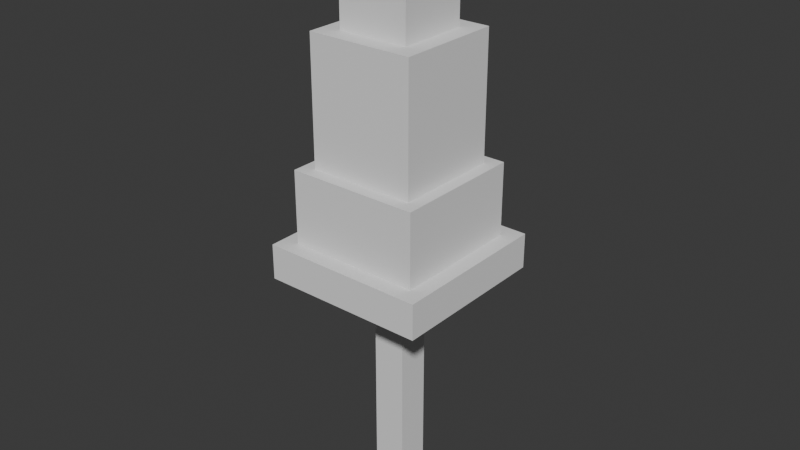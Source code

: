# Source: prop.blend  (saved by Blender 4.4.32; exported with 4.5.12 LTS)
import bpy
from mathutils import Matrix  # noqa: F401  (used for matrix-valued properties, if any)

bpy.ops.wm.read_factory_settings(use_empty=True)
scene = bpy.context.scene
scene.name = 'Scene'

# ---- collections
col_collection = bpy.data.collections.new('Collection'); scene.collection.children.link(col_collection)

# ---- world
world_world = bpy.data.worlds.new('World'); scene.world = world_world
world_world.use_nodes = True; world_world.node_tree.nodes.clear()
_N = world_world.node_tree.nodes; _L = world_world.node_tree.links
n0 = _N.new('ShaderNodeOutputWorld'); n0.name = 'World Output'; n0.location = (300, 300)
n1 = _N.new('ShaderNodeBackground'); n1.name = 'Background'; n1.location = (10, 300)
n1.inputs[0].default_value = (0.05088, 0.05088, 0.05088, 1.0)
_L.new(n1.outputs[0], n0.inputs[0])
n0.is_active_output = True
world_world.color = (0.05088, 0.05088, 0.05088)
world_world.sun_shadow_jitter_overblur = 0.0

# ---- meshes
me_cube_003 = bpy.data.meshes.new('Cube.003')
me_cube_003.from_pydata([(-0.8413, 3.92, 0.8413), (-0.8413, 7.218, 0.8413), (-0.8413, 3.92, -0.8413), (-0.8413, 7.218, -0.8413), (0.8413, 3.92, 0.8413), (0.8413, 7.218, 0.8413), (0.8413, 3.92, -0.8413), (0.8413, 7.218, -0.8413), (-0.2609, -0.2752, 0.2609), (-0.2609, 4.408, 0.2609), (-0.2609, -0.2752, -0.2609), (-0.2609, 4.408, -0.2609), (0.2609, -0.2752, 0.2609), (0.2609, 4.408, 0.2609), (0.2609, -0.2752, -0.2609), (0.2609, 4.408, -0.2609), (-1.043, 4.043, 1.043), (-1.043, 5.23, 1.043), (-1.043, 4.043, -1.043), (-1.043, 5.23, -1.043), (1.043, 4.043, 1.043), (1.043, 5.23, 1.043), (1.043, 4.043, -1.043), (1.043, 5.23, -1.043), (-0.561, 5.387, 0.561), (-0.561, 8.874, 0.561), (-0.561, 5.387, -0.561), (-0.561, 8.874, -0.561), (0.561, 5.387, 0.561), (0.561, 8.874, 0.561), (0.561, 5.387, -0.561), (0.561, 8.874, -0.561), (-1.3, 3.51, 1.3), (-1.3, 4.069, 1.3), (-1.3, 3.51, -1.3), (-1.3, 4.069, -1.3), (1.3, 3.51, 1.3), (1.3, 4.069, 1.3), (1.3, 3.51, -1.3), (1.3, 4.069, -1.3)], [], [(0, 1, 3, 2), (2, 3, 7, 6), (6, 7, 5, 4), (4, 5, 1, 0), (2, 6, 4, 0), (7, 3, 1, 5), (8, 9, 11, 10), (10, 11, 15, 14), (14, 15, 13, 12), (12, 13, 9, 8), (10, 14, 12, 8), (15, 11, 9, 13), (16, 17, 19, 18), (18, 19, 23, 22), (22, 23, 21, 20), (20, 21, 17, 16), (18, 22, 20, 16), (23, 19, 17, 21), (24, 25, 27, 26), (26, 27, 31, 30), (30, 31, 29, 28), (28, 29, 25, 24), (26, 30, 28, 24), (31, 27, 25, 29), (32, 33, 35, 34), (34, 35, 39, 38), (38, 39, 37, 36), (36, 37, 33, 32), (34, 38, 36, 32), (39, 35, 33, 37)])
_uv = me_cube_003.uv_layers.new(name='UVMap')
_uv.uv.foreach_set('vector', [0.375, 0.0, 0.625, 0.0, 0.625, 0.25, 0.375, 0.25, 0.375, 0.25, 0.625, 0.25, 0.625, 0.5, 0.375, 0.5, 0.375, 0.5, 0.625, 0.5, 0.625, 0.75, 0.375, 0.75, 0.375, 0.75, 0.625, 0.75, 0.625, 1.0, 0.375, 1.0, 0.125, 0.5, 0.375, 0.5, 0.375, 0.75, 0.125, 0.75, 0.625, 0.5, 0.875, 0.5, 0.875, 0.75, 0.625, 0.75, 0.375, 0.0, 0.625, 0.0, 0.625, 0.25, 0.375, 0.25, 0.375, 0.25, 0.625, 0.25, 0.625, 0.5, 0.375, 0.5, 0.375, 0.5, 0.625, 0.5, 0.625, 0.75, 0.375, 0.75, 0.375, 0.75, 0.625, 0.75, 0.625, 1.0, 0.375, 1.0, 0.125, 0.5, 0.375, 0.5, 0.375, 0.75, 0.125, 0.75, 0.625, 0.5, 0.875, 0.5, 0.875, 0.75, 0.625, 0.75, 0.375, 0.0, 0.625, 0.0, 0.625, 0.25, 0.375, 0.25, 0.375, 0.25, 0.625, 0.25, 0.625, 0.5, 0.375, 0.5, 0.375, 0.5, 0.625, 0.5, 0.625, 0.75, 0.375, 0.75, 0.375, 0.75, 0.625, 0.75, 0.625, 1.0, 0.375, 1.0, 0.125, 0.5, 0.375, 0.5, 0.375, 0.75, 0.125, 0.75, 0.625, 0.5, 0.875, 0.5, 0.875, 0.75, 0.625, 0.75, 0.375, 0.0, 0.625, 0.0, 0.625, 0.25, 0.375, 0.25, 0.375, 0.25, 0.625, 0.25, 0.625, 0.5, 0.375, 0.5, 0.375, 0.5, 0.625, 0.5, 0.625, 0.75, 0.375, 0.75, 0.375, 0.75, 0.625, 0.75, 0.625, 1.0, 0.375, 1.0, 0.125, 0.5, 0.375, 0.5, 0.375, 0.75, 0.125, 0.75, 0.625, 0.5, 0.875, 0.5, 0.875, 0.75, 0.625, 0.75, 0.375, 0.0, 0.625, 0.0, 0.625, 0.25, 0.375, 0.25, 0.375, 0.25, 0.625, 0.25, 0.625, 0.5, 0.375, 0.5, 0.375, 0.5, 0.625, 0.5, 0.625, 0.75, 0.375, 0.75, 0.375, 0.75, 0.625, 0.75, 0.625, 1.0, 0.375, 1.0, 0.125, 0.5, 0.375, 0.5, 0.375, 0.75, 0.125, 0.75, 0.625, 0.5, 0.875, 0.5, 0.875, 0.75, 0.625, 0.75])
me_cube_003.update()

# ---- objects
ob_cube_002 = bpy.data.objects.new('Cube.002', me_cube_003)

# ---- transforms, parenting, visibility, modifiers, constraints
ob_cube_002.location = (0.0, 0.0, 0.0)
ob_cube_002.rotation_euler = (1.571, -0.0, 0.0)

# ---- collection membership
col_collection.objects.link(ob_cube_002)

# ---- scene / render settings (as saved in the file)
scene.frame_start = 1; scene.frame_end = 250; scene.frame_set(1)
scene.render.engine = 'BLENDER_EEVEE_NEXT'
bpy.context.view_layer.update()

# ---- added for rendering (the .blend has no active camera and no usable light): camera, sun
cam_auto = bpy.data.cameras.new('AutoCamera')
cam_auto.lens = 50.0
cam_auto.sensor_width = 36.0
cam_auto.clip_end = 1000.0
ob_auto_camera = bpy.data.objects.new('AutoCamera', cam_auto)
scene.collection.objects.link(ob_auto_camera)
ob_auto_camera.location = (9.12252, -10.947, 11.5972)
ob_auto_camera.rotation_euler = (1.09748, -7.21219e-08, 0.694738)
scene.camera = ob_auto_camera
light_auto_sun = bpy.data.lights.new('AutoSun', 'SUN')
light_auto_sun.energy = 3.0
light_auto_sun.angle = 0.0523599
ob_auto_sun = bpy.data.objects.new('AutoSun', light_auto_sun)
scene.collection.objects.link(ob_auto_sun)
ob_auto_sun.rotation_euler = (0.872665, 0.174533, 0.523599)
bpy.context.view_layer.update()
